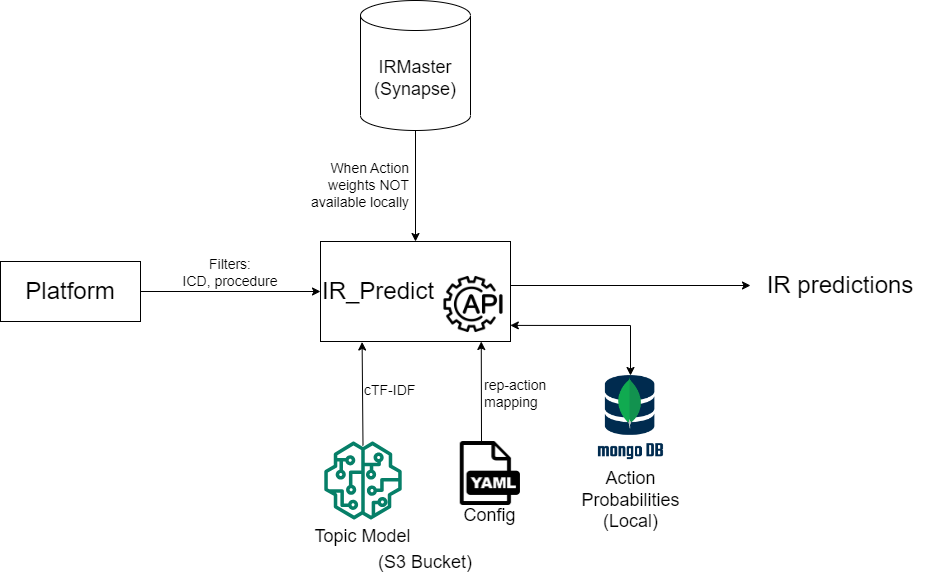

The diagram above was exported from draw.io. Its source (the exported page's mxGraphModel, read from the mxfile embedded in the PNG):
<mxGraphModel dx="2168" dy="1669" grid="1" gridSize="10" guides="1" tooltips="1" connect="1" arrows="1" fold="1" page="1" pageScale="1" pageWidth="850" pageHeight="1100" math="0" shadow="0">
  <root>
    <mxCell id="0" />
    <mxCell id="1" parent="0" />
    <mxCell id="CBkZgfbeAajmKy390Ggp-1" value="&lt;font style=&quot;font-size: 18px;&quot;&gt;IRMaster&lt;br&gt;(Synapse)&lt;/font&gt;" style="shape=cylinder3;whiteSpace=wrap;html=1;boundedLbl=1;backgroundOutline=1;size=15;" parent="1" vertex="1">
      <mxGeometry x="330" y="-5" width="110" height="130" as="geometry" />
    </mxCell>
    <mxCell id="CBkZgfbeAajmKy390Ggp-2" value="&lt;font style=&quot;font-size: 24px;&quot;&gt;Platform&lt;/font&gt;" style="rounded=0;whiteSpace=wrap;html=1;" parent="1" vertex="1">
      <mxGeometry x="-30" y="256" width="140" height="60" as="geometry" />
    </mxCell>
    <mxCell id="CBkZgfbeAajmKy390Ggp-5" value="" style="endArrow=classic;html=1;rounded=0;entryX=0.5;entryY=0;entryDx=0;entryDy=0;exitX=0.5;exitY=1;exitDx=0;exitDy=0;exitPerimeter=0;" parent="1" edge="1">
      <mxGeometry width="50" height="50" relative="1" as="geometry">
        <mxPoint x="385" y="125" as="sourcePoint" />
        <mxPoint x="385" y="236" as="targetPoint" />
      </mxGeometry>
    </mxCell>
    <mxCell id="CBkZgfbeAajmKy390Ggp-6" value="&lt;font style=&quot;font-size: 14px;&quot;&gt;Filters:&lt;br style=&quot;border-color: var(--border-color);&quot;&gt;ICD, procedure&lt;/font&gt;" style="text;html=1;strokeColor=none;fillColor=none;align=center;verticalAlign=middle;whiteSpace=wrap;rounded=0;" parent="1" vertex="1">
      <mxGeometry x="110" y="222" width="180" height="90" as="geometry" />
    </mxCell>
    <mxCell id="CBkZgfbeAajmKy390Ggp-10" value="" style="group" parent="1" connectable="0" vertex="1">
      <mxGeometry x="280" y="436" width="105" height="134" as="geometry" />
    </mxCell>
    <mxCell id="CBkZgfbeAajmKy390Ggp-7" value="" style="sketch=0;outlineConnect=0;fontColor=#232F3E;gradientColor=none;fillColor=#067F68;strokeColor=none;dashed=0;verticalLabelPosition=bottom;verticalAlign=top;align=center;html=1;fontSize=12;fontStyle=0;aspect=fixed;pointerEvents=1;shape=mxgraph.aws4.sagemaker_model;" parent="CBkZgfbeAajmKy390Ggp-10" vertex="1">
      <mxGeometry x="13.5" width="78" height="78" as="geometry" />
    </mxCell>
    <mxCell id="CBkZgfbeAajmKy390Ggp-9" value="&lt;font style=&quot;font-size: 18px;&quot;&gt;Topic Model&lt;br&gt;&lt;/font&gt;" style="text;html=1;strokeColor=none;fillColor=none;align=center;verticalAlign=middle;whiteSpace=wrap;rounded=0;" parent="CBkZgfbeAajmKy390Ggp-10" vertex="1">
      <mxGeometry y="70" width="105" height="50" as="geometry" />
    </mxCell>
    <mxCell id="CBkZgfbeAajmKy390Ggp-11" value="" style="endArrow=classic;html=1;rounded=0;entryX=0.219;entryY=1.005;entryDx=0;entryDy=0;entryPerimeter=0;exitX=0;exitY=1;exitDx=0;exitDy=0;" parent="1" source="CBkZgfbeAajmKy390Ggp-22" target="CBkZgfbeAajmKy390Ggp-4" edge="1">
      <mxGeometry width="50" height="50" relative="1" as="geometry">
        <mxPoint x="333.3534482758621" y="414.1" as="sourcePoint" />
        <mxPoint x="331.65" y="340" as="targetPoint" />
      </mxGeometry>
    </mxCell>
    <mxCell id="CBkZgfbeAajmKy390Ggp-16" value="" style="endArrow=classic;startArrow=classic;html=1;rounded=0;entryX=0.999;entryY=0.839;entryDx=0;entryDy=0;entryPerimeter=0;" parent="1" target="CBkZgfbeAajmKy390Ggp-4" edge="1">
      <mxGeometry width="50" height="50" relative="1" as="geometry">
        <mxPoint x="600" y="370" as="sourcePoint" />
        <mxPoint x="570" y="337.75" as="targetPoint" />
        <Array as="points">
          <mxPoint x="600" y="320" />
        </Array>
      </mxGeometry>
    </mxCell>
    <mxCell id="CBkZgfbeAajmKy390Ggp-21" value="" style="endArrow=classic;html=1;rounded=0;entryX=0.219;entryY=1.005;entryDx=0;entryDy=0;entryPerimeter=0;exitX=0.5;exitY=0;exitDx=0;exitDy=0;exitPerimeter=0;" parent="1" edge="1">
      <mxGeometry width="50" height="50" relative="1" as="geometry">
        <mxPoint x="451" y="436" as="sourcePoint" />
        <mxPoint x="450.76" y="336" as="targetPoint" />
      </mxGeometry>
    </mxCell>
    <mxCell id="CBkZgfbeAajmKy390Ggp-22" value="&lt;font style=&quot;font-size: 14px;&quot;&gt;cTF-IDF&lt;/font&gt;" style="text;html=1;strokeColor=none;fillColor=none;align=left;verticalAlign=middle;whiteSpace=wrap;rounded=0;" parent="1" vertex="1">
      <mxGeometry x="332.5" y="330" width="60" height="110" as="geometry" />
    </mxCell>
    <mxCell id="CBkZgfbeAajmKy390Ggp-24" value="&lt;span style=&quot;font-size: 18px;&quot;&gt;Action Probabilities&lt;br&gt;(Local)&lt;br&gt;&lt;/span&gt;" style="text;html=1;strokeColor=none;fillColor=none;align=center;verticalAlign=middle;whiteSpace=wrap;rounded=0;" parent="1" vertex="1">
      <mxGeometry x="547.96" y="460" width="105" height="70" as="geometry" />
    </mxCell>
    <mxCell id="CBkZgfbeAajmKy390Ggp-25" value="" style="endArrow=classic;html=1;rounded=0;entryX=0;entryY=0.5;entryDx=0;entryDy=0;exitX=1;exitY=0.5;exitDx=0;exitDy=0;" parent="1" source="CBkZgfbeAajmKy390Ggp-2" target="CBkZgfbeAajmKy390Ggp-4" edge="1">
      <mxGeometry width="50" height="50" relative="1" as="geometry">
        <mxPoint x="200" y="286" as="sourcePoint" />
        <mxPoint x="390" y="350" as="targetPoint" />
      </mxGeometry>
    </mxCell>
    <mxCell id="CBkZgfbeAajmKy390Ggp-27" value="&lt;font style=&quot;font-size: 18px;&quot;&gt;(S3 Bucket)&lt;/font&gt;" style="text;html=1;strokeColor=none;fillColor=none;align=center;verticalAlign=middle;whiteSpace=wrap;rounded=0;" parent="1" vertex="1">
      <mxGeometry x="300" y="542" width="190" height="30" as="geometry" />
    </mxCell>
    <mxCell id="CBkZgfbeAajmKy390Ggp-29" value="" style="endArrow=classic;html=1;rounded=0;" parent="1" edge="1">
      <mxGeometry width="50" height="50" relative="1" as="geometry">
        <mxPoint x="480" y="280" as="sourcePoint" />
        <mxPoint x="720" y="280" as="targetPoint" />
      </mxGeometry>
    </mxCell>
    <mxCell id="CBkZgfbeAajmKy390Ggp-20" value="&lt;span style=&quot;font-size: 18px;&quot;&gt;Config&lt;/span&gt;" style="text;html=1;strokeColor=none;fillColor=none;align=center;verticalAlign=middle;whiteSpace=wrap;rounded=0;" parent="1" vertex="1">
      <mxGeometry x="407.38" y="490" width="105" height="40" as="geometry" />
    </mxCell>
    <mxCell id="CBkZgfbeAajmKy390Ggp-30" value="&lt;font style=&quot;font-size: 14px;&quot;&gt;rep-action mapping&lt;/font&gt;" style="text;html=1;strokeColor=none;fillColor=none;align=left;verticalAlign=middle;whiteSpace=wrap;rounded=0;" parent="1" vertex="1">
      <mxGeometry x="452" y="336" width="75" height="104" as="geometry" />
    </mxCell>
    <mxCell id="CBkZgfbeAajmKy390Ggp-34" value="&lt;font style=&quot;font-size: 24px;&quot;&gt;IR predictions&lt;/font&gt;" style="text;html=1;strokeColor=none;fillColor=none;align=center;verticalAlign=middle;whiteSpace=wrap;rounded=0;" parent="1" vertex="1">
      <mxGeometry x="720" y="242" width="180" height="76" as="geometry" />
    </mxCell>
    <mxCell id="CBkZgfbeAajmKy390Ggp-36" value="" style="group;strokeColor=#3333FF;" parent="1" connectable="0" vertex="1">
      <mxGeometry x="290" y="236" width="190" height="100" as="geometry" />
    </mxCell>
    <mxCell id="CBkZgfbeAajmKy390Ggp-4" value="&lt;div style=&quot;&quot;&gt;&lt;span style=&quot;font-size: 24px; background-color: initial;&quot;&gt;IR_Predict&lt;/span&gt;&lt;/div&gt;" style="rounded=0;whiteSpace=wrap;html=1;align=left;" parent="CBkZgfbeAajmKy390Ggp-36" vertex="1">
      <mxGeometry width="190" height="100" as="geometry" />
    </mxCell>
    <mxCell id="SlOg99VtDejQklnLXXlW-3" value="" style="shape=image;verticalLabelPosition=bottom;labelBackgroundColor=default;verticalAlign=top;aspect=fixed;imageAspect=0;image=https://t4.ftcdn.net/jpg/03/22/95/69/360_F_322956978_9ESBVewTYdhSu9G6qf2JazX9tUsdh53g.jpg;" vertex="1" parent="CBkZgfbeAajmKy390Ggp-36">
      <mxGeometry x="116" y="26" width="74" height="74" as="geometry" />
    </mxCell>
    <mxCell id="UhwF3RduGQ2bZShnns0P-1" value="&lt;font style=&quot;font-size: 14px;&quot;&gt;When Action weights NOT available locally&lt;/font&gt;" style="text;html=1;strokeColor=none;fillColor=none;align=right;verticalAlign=middle;whiteSpace=wrap;rounded=0;" parent="1" vertex="1">
      <mxGeometry x="260" y="165" width="121.5" height="30" as="geometry" />
    </mxCell>
    <mxCell id="SlOg99VtDejQklnLXXlW-1" value="" style="shape=image;verticalLabelPosition=bottom;labelBackgroundColor=default;verticalAlign=top;aspect=fixed;imageAspect=0;image=https://www.opc-router.de/wp-content/uploads/2021/03/mongodb_thumbnail.png;" vertex="1" parent="1">
      <mxGeometry x="567" y="370" width="66.92" height="90" as="geometry" />
    </mxCell>
    <mxCell id="SlOg99VtDejQklnLXXlW-2" value="" style="shape=image;verticalLabelPosition=bottom;labelBackgroundColor=default;verticalAlign=top;aspect=fixed;imageAspect=0;image=https://uxwing.com/wp-content/themes/uxwing/download/file-and-folder-type/yaml-file-icon.png;" vertex="1" parent="1">
      <mxGeometry x="429.75" y="436" width="60.25" height="64" as="geometry" />
    </mxCell>
  </root>
</mxGraphModel>